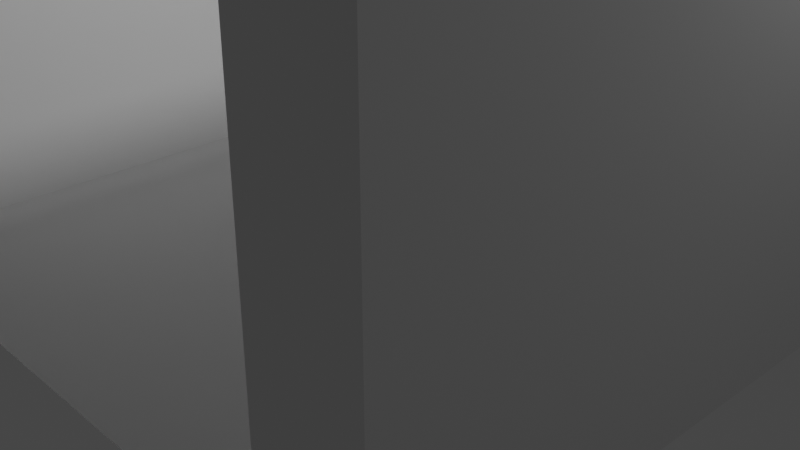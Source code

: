 # Source: HallTile.blend  (saved by Blender 2.91.10; exported with 4.5.12 LTS)
import bpy
from mathutils import Matrix  # noqa: F401  (used for matrix-valued properties, if any)

bpy.ops.wm.read_factory_settings(use_empty=True)
scene = bpy.context.scene
scene.name = 'Scene'

# ---- collections
col_collection = bpy.data.collections.new('Collection'); scene.collection.children.link(col_collection)

# ---- world
world_world = bpy.data.worlds.new('World'); scene.world = world_world
world_world.use_nodes = True; world_world.node_tree.nodes.clear()
_N = world_world.node_tree.nodes; _L = world_world.node_tree.links
n0 = _N.new('ShaderNodeOutputWorld'); n0.name = 'World Output'; n0.location = (300, 300)
n1 = _N.new('ShaderNodeBackground'); n1.name = 'Background'; n1.location = (10, 300)
n1.inputs[0].default_value = (0.05088, 0.05088, 0.05088, 1.0)
_L.new(n1.outputs[0], n0.inputs[0])
n0.is_active_output = True
world_world.color = (0.05088, 0.05088, 0.05088)
world_world.use_sun_shadow = False
world_world.sun_shadow_jitter_overblur = 0.0

# ---- cameras
cam_camera = bpy.data.cameras.new('Camera')
cam_camera.clip_end = 100.0
cam_camera.ortho_scale = 7.314

# ---- lights
light_light = bpy.data.lights.new('Light', 'POINT')
light_light.transmission_factor = 0.0
light_light.energy = 1000.0
light_light.shadow_soft_size = 0.1
light_light.shadow_maximum_resolution = 0.006
light_light.use_absolute_resolution = True

# ---- meshes
me_plane = bpy.data.meshes.new('Plane')
me_plane.from_pydata([(-4.0, -4.0, 0.0), (4.0, -4.0, 0.0), (-4.0, 4.0, 0.0), (4.0, 4.0, 0.0), (-4.0, 0.0, 0.0), (0.0, -4.0, 0.0), (4.0, 0.0, 0.0), (0.0, 4.0, 0.0), (0.0, 0.0, 0.0), (-4.0, -2.0, 0.0), (2.0, -4.0, 0.0), (4.0, 2.0, 0.0), (-2.0, 4.0, 0.0), (-4.0, 2.0, 0.0), (-2.0, -4.0, 0.0), (4.0, -2.0, 0.0), (2.0, 4.0, 0.0), (0.0, 2.0, 0.0), (0.0, -2.0, 0.0), (-2.0, 0.0, 0.0), (2.0, 0.0, 0.0), (2.0, -2.0, 0.0), (-2.0, -2.0, 0.0), (-2.0, 2.0, 0.0), (2.0, 2.0, 0.0), (-4.0, -3.0, 0.0), (3.0, -4.0, 0.0), (4.0, 3.0, 0.0), (-3.0, 4.0, 0.0), (-4.0, 1.0, 0.0), (-1.0, -4.0, 0.0), (4.0, -1.0, 0.0), (1.0, 4.0, 0.0), (0.0, 3.0, 0.0), (0.0, -1.0, 0.0), (-3.0, 0.0, 0.0), (1.0, 0.0, 0.0), (-4.0, -1.0, 0.0), (1.0, -4.0, 0.0), (4.0, 1.0, 0.0), (-1.0, 4.0, 0.0), (-4.0, 3.0, 0.0), (-3.0, -4.0, 0.0), (4.0, -3.0, 0.0), (3.0, 4.0, 0.0), (0.0, 1.0, 0.0), (0.0, -3.0, 0.0), (-1.0, 0.0, 0.0), (3.0, 0.0, 0.0), (2.0, -1.0, 0.0), (2.0, -3.0, 0.0), (1.0, -2.0, 0.0), (3.0, -2.0, 0.0), (-2.0, -1.0, 0.0), (-2.0, -3.0, 0.0), (-3.0, -2.0, 0.0), (-1.0, -2.0, 0.0), (-2.0, 3.0, 0.0), (-2.0, 1.0, 0.0), (-3.0, 2.0, 0.0), (-1.0, 2.0, 0.0), (2.0, 3.0, 0.0), (2.0, 1.0, 0.0), (1.0, 2.0, 0.0), (3.0, 2.0, 0.0), (3.0, 1.0, 0.0), (1.0, 1.0, 0.0), (1.0, 3.0, 0.0), (-1.0, 1.0, 0.0), (-3.0, 1.0, 0.0), (-3.0, 3.0, 0.0), (-1.0, -3.0, 0.0), (-3.0, -3.0, 0.0), (-3.0, -1.0, 0.0), (3.0, -3.0, 0.0), (1.0, -3.0, 0.0), (1.0, -1.0, 0.0), (3.0, -1.0, 0.0), (-1.0, -1.0, 0.0), (-1.0, 3.0, 0.0), (3.0, 3.0, 0.0), (-4.0, -3.0, 5.039), (-4.0, -4.0, 5.039), (3.0, -4.0, 5.039), (4.0, -4.0, 5.039), (4.0, 3.0, 5.039), (4.0, 4.0, 5.039), (-3.0, 4.0, 5.039), (-4.0, 4.0, 5.039), (-4.0, 1.0, 5.039), (-4.0, 0.0, 5.039), (4.0, -1.0, 5.039), (4.0, 0.0, 5.039), (-3.0, 0.0, 5.039), (-4.0, -1.0, 5.039), (-4.0, -2.0, 5.039), (4.0, 1.0, 5.039), (4.0, 2.0, 5.039), (-4.0, 3.0, 5.039), (-4.0, 2.0, 5.039), (4.0, -3.0, 5.039), (4.0, -2.0, 5.039), (-3.0, -2.0, 5.039), (-3.0, 2.0, 5.039), (-3.0, -4.0, 5.039), (3.0, 4.0, 5.039), (3.0, 0.0, 5.039), (3.0, -2.0, 5.039), (3.0, 2.0, 5.039), (3.0, 1.0, 5.039), (-3.0, 1.0, 5.039), (-3.0, 3.0, 5.039), (-3.0, -3.0, 5.039), (-3.0, -1.0, 5.039), (3.0, -3.0, 5.039), (3.0, -1.0, 5.039), (3.0, 3.0, 5.039)], [], [(35, 69, 110, 93), (79, 33, 7, 40), (78, 34, 8, 47), (28, 2, 88, 87), (76, 49, 20, 36), (75, 50, 21, 51), (41, 13, 99, 98), (73, 53, 19, 35), (72, 54, 22, 55), (71, 46, 18, 56), (70, 57, 12, 28), (69, 58, 23, 59), (68, 45, 17, 60), (67, 61, 16, 32), (66, 62, 24, 63), (2, 41, 98, 88), (62, 65, 64, 24), (20, 48, 65, 62), (69, 59, 103, 110), (45, 66, 63, 17), (8, 36, 66, 45), (36, 20, 62, 66), (33, 67, 32, 7), (17, 63, 67, 33), (63, 24, 61, 67), (58, 68, 60, 23), (19, 47, 68, 58), (47, 8, 45, 68), (27, 3, 86, 85), (11, 27, 85, 97), (35, 19, 58, 69), (42, 72, 112, 104), (26, 1, 84, 83), (59, 23, 57, 70), (54, 71, 56, 22), (14, 30, 71, 54), (30, 5, 46, 71), (72, 55, 102, 112), (65, 48, 106, 109), (42, 14, 54, 72), (39, 11, 97, 96), (6, 39, 96, 92), (55, 22, 53, 73), (50, 74, 52, 21), (10, 26, 74, 50), (25, 0, 82, 81), (46, 75, 51, 18), (5, 38, 75, 46), (38, 10, 50, 75), (34, 76, 36, 8), (18, 51, 76, 34), (51, 21, 49, 76), (49, 77, 48, 20), (21, 52, 77, 49), (9, 25, 81, 95), (53, 78, 47, 19), (22, 56, 78, 53), (56, 18, 34, 78), (57, 79, 40, 12), (23, 60, 79, 57), (60, 17, 33, 79), (61, 80, 44, 16), (24, 64, 80, 61), (64, 65, 109, 108), (116, 85, 86, 105), (115, 91, 92, 106), (114, 100, 101, 107), (109, 96, 97, 108), (106, 92, 96, 109), (89, 110, 103, 99), (90, 93, 110, 89), (98, 111, 87, 88), (99, 103, 111, 98), (81, 112, 102, 95), (82, 104, 112, 81), (94, 113, 93, 90), (95, 102, 113, 94), (83, 84, 100, 114), (107, 101, 91, 115), (108, 97, 85, 116), (0, 42, 104, 82), (13, 29, 89, 99), (29, 4, 90, 89), (1, 43, 100, 84), (43, 15, 101, 100), (73, 35, 93, 113), (3, 44, 105, 86), (55, 73, 113, 102), (15, 31, 91, 101), (44, 80, 116, 105), (31, 6, 92, 91), (70, 28, 87, 111), (80, 64, 108, 116), (59, 70, 111, 103), (48, 77, 115, 106), (77, 52, 107, 115), (52, 74, 114, 107), (74, 26, 83, 114), (4, 37, 94, 90), (37, 9, 95, 94)])
_uv = me_plane.uv_layers.new(name='UVMap')
_uv.uv.foreach_set('vector', [0.125, 0.5, 0.125, 0.625, 0.125, 0.625, 0.125, 0.5, 0.375, 0.875, 0.5, 0.875, 0.5, 1.0, 0.375, 1.0, 0.375, 0.375, 0.5, 0.375, 0.5, 0.5, 0.375, 0.5, 0.0, 0.0, 0.0, 0.0, 0.0, 0.0, 0.0, 0.0, 0.625, 0.375, 0.75, 0.375, 0.75, 0.5, 0.625, 0.5, 0.625, 0.125, 0.75, 0.125, 0.75, 0.25, 0.625, 0.25, 0.0, 0.0, 0.0, 0.0, 0.0, 0.0, 0.0, 0.0, 0.125, 0.375, 0.25, 0.375, 0.25, 0.5, 0.125, 0.5, 0.125, 0.125, 0.25, 0.125, 0.25, 0.25, 0.125, 0.25, 0.375, 0.125, 0.5, 0.125, 0.5, 0.25, 0.375, 0.25, 0.125, 0.875, 0.25, 0.875, 0.25, 1.0, 0.125, 1.0, 0.125, 0.625, 0.25, 0.625, 0.25, 0.75, 0.125, 0.75, 0.375, 0.625, 0.5, 0.625, 0.5, 0.75, 0.375, 0.75, 0.625, 0.875, 0.75, 0.875, 0.75, 1.0, 0.625, 1.0, 0.625, 0.625, 0.75, 0.625, 0.75, 0.75, 0.625, 0.75, 0.0, 0.0, 0.0, 0.0, 0.0, 0.0, 0.0, 0.0, 0.75, 0.625, 0.875, 0.625, 0.875, 0.75, 0.75, 0.75, 0.75, 0.5, 0.875, 0.5, 0.875, 0.625, 0.75, 0.625, 0.125, 0.625, 0.125, 0.75, 0.125, 0.75, 0.125, 0.625, 0.5, 0.625, 0.625, 0.625, 0.625, 0.75, 0.5, 0.75, 0.5, 0.5, 0.625, 0.5, 0.625, 0.625, 0.5, 0.625, 0.625, 0.5, 0.75, 0.5, 0.75, 0.625, 0.625, 0.625, 0.5, 0.875, 0.625, 0.875, 0.625, 1.0, 0.5, 1.0, 0.5, 0.75, 0.625, 0.75, 0.625, 0.875, 0.5, 0.875, 0.625, 0.75, 0.75, 0.75, 0.75, 0.875, 0.625, 0.875, 0.25, 0.625, 0.375, 0.625, 0.375, 0.75, 0.25, 0.75, 0.25, 0.5, 0.375, 0.5, 0.375, 0.625, 0.25, 0.625, 0.375, 0.5, 0.5, 0.5, 0.5, 0.625, 0.375, 0.625, 0.0, 0.0, 0.0, 0.0, 0.0, 0.0, 0.0, 0.0, 0.0, 0.0, 0.0, 0.0, 0.0, 0.0, 0.0, 0.0, 0.125, 0.5, 0.25, 0.5, 0.25, 0.625, 0.125, 0.625, 0.125, 0.0, 0.125, 0.125, 0.125, 0.125, 0.125, 0.0, 0.0, 0.0, 0.0, 0.0, 0.0, 0.0, 0.0, 0.0, 0.125, 0.75, 0.25, 0.75, 0.25, 0.875, 0.125, 0.875, 0.25, 0.125, 0.375, 0.125, 0.375, 0.25, 0.25, 0.25, 0.25, 0.0, 0.375, 0.0, 0.375, 0.125, 0.25, 0.125, 0.375, 0.0, 0.5, 0.0, 0.5, 0.125, 0.375, 0.125, 0.125, 0.125, 0.125, 0.25, 0.125, 0.25, 0.125, 0.125, 0.875, 0.625, 0.875, 0.5, 0.875, 0.5, 0.875, 0.625, 0.125, 0.0, 0.25, 0.0, 0.25, 0.125, 0.125, 0.125, 0.0, 0.0, 0.0, 0.0, 0.0, 0.0, 0.0, 0.0, 0.0, 0.0, 0.0, 0.0, 0.0, 0.0, 0.0, 0.0, 0.125, 0.25, 0.25, 0.25, 0.25, 0.375, 0.125, 0.375, 0.75, 0.125, 0.875, 0.125, 0.875, 0.25, 0.75, 0.25, 0.75, 0.0, 0.875, 0.0, 0.875, 0.125, 0.75, 0.125, 0.0, 0.0, 0.0, 0.0, 0.0, 0.0, 0.0, 0.0, 0.5, 0.125, 0.625, 0.125, 0.625, 0.25, 0.5, 0.25, 0.5, 0.0, 0.625, 0.0, 0.625, 0.125, 0.5, 0.125, 0.625, 0.0, 0.75, 0.0, 0.75, 0.125, 0.625, 0.125, 0.5, 0.375, 0.625, 0.375, 0.625, 0.5, 0.5, 0.5, 0.5, 0.25, 0.625, 0.25, 0.625, 0.375, 0.5, 0.375, 0.625, 0.25, 0.75, 0.25, 0.75, 0.375, 0.625, 0.375, 0.75, 0.375, 0.875, 0.375, 0.875, 0.5, 0.75, 0.5, 0.75, 0.25, 0.875, 0.25, 0.875, 0.375, 0.75, 0.375, 0.0, 0.0, 0.0, 0.0, 0.0, 0.0, 0.0, 0.0, 0.25, 0.375, 0.375, 0.375, 0.375, 0.5, 0.25, 0.5, 0.25, 0.25, 0.375, 0.25, 0.375, 0.375, 0.25, 0.375, 0.375, 0.25, 0.5, 0.25, 0.5, 0.375, 0.375, 0.375, 0.25, 0.875, 0.375, 0.875, 0.375, 1.0, 0.25, 1.0, 0.25, 0.75, 0.375, 0.75, 0.375, 0.875, 0.25, 0.875, 0.375, 0.75, 0.5, 0.75, 0.5, 0.875, 0.375, 0.875, 0.75, 0.875, 0.875, 0.875, 0.875, 1.0, 0.75, 1.0, 0.75, 0.75, 0.875, 0.75, 0.875, 0.875, 0.75, 0.875, 0.875, 0.75, 0.875, 0.625, 0.875, 0.625, 0.875, 0.75, 0.2502, 0.1251, 0.1252, 0.1251, 0.1252, 7.079e-05, 0.2502, 7.07e-05, 0.2502, 0.625, 0.1252, 0.625, 0.1252, 0.5, 0.2502, 0.5, 0.2502, 0.8749, 0.1252, 0.8749, 0.1252, 0.75, 0.2502, 0.75, 0.2502, 0.375, 0.1252, 0.375, 0.1252, 0.25, 0.2502, 0.25, 0.2502, 0.5, 0.1252, 0.5, 0.1252, 0.375, 0.2502, 0.375, 7.079e-05, 0.625, 0.1251, 0.625, 0.1251, 0.75, 7.079e-05, 0.75, 7.07e-05, 0.5, 0.1251, 0.5, 0.1251, 0.625, 7.079e-05, 0.625, 7.085e-05, 0.8749, 0.1251, 0.8749, 0.1251, 0.9999, 7.091e-05, 0.9999, 7.079e-05, 0.75, 0.1251, 0.75, 0.1251, 0.8749, 7.085e-05, 0.8749, 7.076e-05, 0.1251, 0.1251, 0.1251, 0.1251, 0.25, 7.076e-05, 0.25, 7.073e-05, 7.07e-05, 0.1251, 7.07e-05, 0.1251, 0.1251, 7.076e-05, 0.1251, 7.076e-05, 0.375, 0.1251, 0.375, 0.1251, 0.5, 7.07e-05, 0.5, 7.076e-05, 0.25, 0.1251, 0.25, 0.1251, 0.375, 7.076e-05, 0.375, 0.2502, 0.9999, 0.1252, 0.9999, 0.1252, 0.8749, 0.2502, 0.8749, 0.2502, 0.75, 0.1252, 0.75, 0.1252, 0.625, 0.2502, 0.625, 0.2502, 0.25, 0.1252, 0.25, 0.1252, 0.1251, 0.2502, 0.1251, 0.0, 0.0, 0.0, 0.0, 0.0, 0.0, 0.0, 0.0, 0.0, 0.0, 0.0, 0.0, 0.0, 0.0, 0.0, 0.0, 0.0, 0.0, 0.0, 0.0, 0.0, 0.0, 0.0, 0.0, 0.0, 0.0, 0.0, 0.0, 0.0, 0.0, 0.0, 0.0, 0.0, 0.0, 0.0, 0.0, 0.0, 0.0, 0.0, 0.0, 0.125, 0.375, 0.125, 0.5, 0.125, 0.5, 0.125, 0.375, 0.0, 0.0, 0.0, 0.0, 0.0, 0.0, 0.0, 0.0, 0.125, 0.25, 0.125, 0.375, 0.125, 0.375, 0.125, 0.25, 0.0, 0.0, 0.0, 0.0, 0.0, 0.0, 0.0, 0.0, 0.875, 1.0, 0.875, 0.875, 0.875, 0.875, 0.875, 1.0, 0.0, 0.0, 0.0, 0.0, 0.0, 0.0, 0.0, 0.0, 0.125, 0.875, 0.125, 1.0, 0.125, 1.0, 0.125, 0.875, 0.875, 0.875, 0.875, 0.75, 0.875, 0.75, 0.875, 0.875, 0.125, 0.75, 0.125, 0.875, 0.125, 0.875, 0.125, 0.75, 0.875, 0.5, 0.875, 0.375, 0.875, 0.375, 0.875, 0.5, 0.875, 0.375, 0.875, 0.25, 0.875, 0.25, 0.875, 0.375, 0.875, 0.25, 0.875, 0.125, 0.875, 0.125, 0.875, 0.25, 0.875, 0.125, 0.875, 0.0, 0.875, 0.0, 0.875, 0.125, 0.0, 0.0, 0.0, 0.0, 0.0, 0.0, 0.0, 0.0, 0.0, 0.0, 0.0, 0.0, 0.0, 0.0, 0.0, 0.0])
me_plane.use_remesh_fix_poles = True
me_plane.use_remesh_preserve_attributes = False
me_plane.use_mirror_vertex_groups = False
me_plane.update()

# ---- objects
ob_light = bpy.data.objects.new('Light', light_light)
ob_camera = bpy.data.objects.new('Camera', cam_camera)
ob_plane = bpy.data.objects.new('Plane', me_plane)

# ---- transforms, parenting, visibility, modifiers, constraints
ob_light.location = (4.076, 1.005, 5.904)
ob_light.rotation_euler = (0.6503, 0.05522, 1.866)
ob_light.lock_rotations_4d = False
ob_light.empty_display_type = 'ARROWS'
ob_light.color = (0.0, 0.0, 0.0, 0.0)
ob_light.lineart.crease_threshold = 0.0
ob_camera.location = (7.359, -6.926, 4.958)
ob_camera.rotation_euler = (1.109, 0.0, 0.8149)
ob_camera.lock_rotations_4d = False
ob_camera.empty_display_type = 'ARROWS'
ob_camera.color = (0.0, 0.0, 0.0, 0.0)
ob_camera.display_type = 'WIRE'
ob_camera.lineart.crease_threshold = 0.0
ob_plane.location = (0.0, 0.0, 0.0)
ob_plane.lineart.crease_threshold = 0.0

# ---- collection membership
col_collection.objects.link(ob_light)
col_collection.objects.link(ob_camera)
col_collection.objects.link(ob_plane)

# ---- scene / render settings (as saved in the file)
scene.camera = ob_camera
scene.frame_start = 1; scene.frame_end = 250; scene.frame_set(1)
scene.render.engine = 'BLENDER_EEVEE_NEXT'
scene.cycles.use_denoising = False
scene.cycles.samples = 128
scene.cycles.sampling_pattern = 'TABULATED_SOBOL'
scene.cycles.use_adaptive_sampling = False
scene.cycles.use_light_tree = False
scene.view_settings.view_transform = 'Filmic'
bpy.context.view_layer.update()
